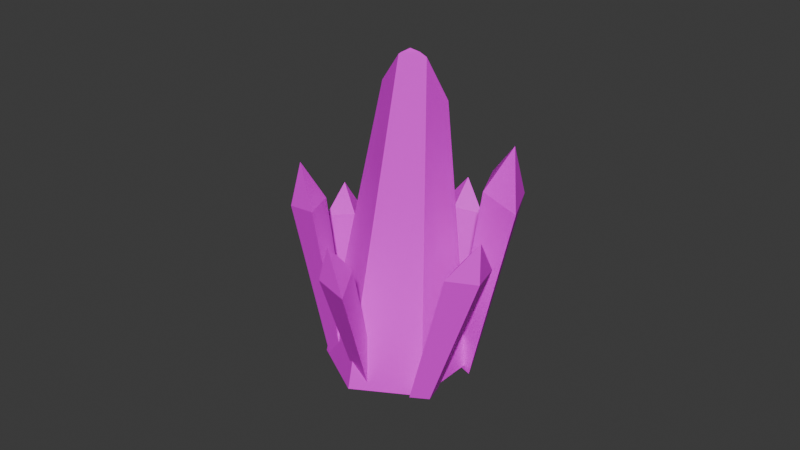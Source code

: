 # Source: Gem_Ore.blend  (saved by Blender 4.0.36; exported with 4.5.12 LTS)
import bpy
from mathutils import Matrix  # noqa: F401  (used for matrix-valued properties, if any)

bpy.ops.wm.read_factory_settings(use_empty=True)
scene = bpy.context.scene
scene.name = 'Scene'

# ---- collections
col_collection = bpy.data.collections.new('Collection'); scene.collection.children.link(col_collection)
col_collection_2 = bpy.data.collections.new('Collection 2'); scene.collection.children.link(col_collection_2)

# ---- images (referenced by path relative to the original .blend; pixels are not part of the script)
import os
ASSET_DIR = os.environ.get("B2B_ASSET_DIR", "")  # directory of the original .blend (textures are referenced by path, not embedded)
HERE = os.path.dirname(os.path.abspath(__file__))  # packed textures are extracted next to this script under _unpacked/

def load_image(name, relpath, width, height, colorspace="sRGB"):
    """Load a texture the original file referenced (path relative to the .blend, or extracted next to this script)."""
    p = next((c for c in (os.path.join(HERE, relpath), os.path.join(ASSET_DIR, relpath)) if relpath and os.path.exists(c)), "")
    if p:
        img = bpy.data.images.load(p, check_existing=True)
        img.name = name
    else:  # same state as the original file: an image datablock whose file is absent (Cycles renders it pink)
        img = bpy.data.images.new(name, width, height)
        img.source = "FILE"
        img.filepath = "//" + (relpath or name)
    img.colorspace_settings.name = colorspace
    return img
img_gem = load_image('Gem', 'Gem.png', 1024, 1024, 'sRGB')

# ---- materials (node trees are filled in below, after node groups)
mat_gem_mat = bpy.data.materials.new('Gem_Mat')
mat_gem_mat.alpha_threshold = 0.0
mat_gem_mat.use_transparent_shadow = False
mat_gem_mat.roughness = 0.5
mat_gem_mat.line_color = (0.0, 0.0, 0.0, 1.0)
mat_material = bpy.data.materials.new('Material')
mat_material.alpha_threshold = 0.0
mat_material.use_transparent_shadow = False
mat_material.roughness = 0.5
mat_material.line_color = (0.0, 0.0, 0.0, 1.0)
mat_material_001 = bpy.data.materials.new('Material.001')
mat_material_001.alpha_threshold = 0.0
mat_material_001.use_transparent_shadow = False
mat_material_001.roughness = 0.5
mat_material_001.line_color = (0.0, 0.0, 0.0, 1.0)
mat_material_002 = bpy.data.materials.new('Material.002')
mat_material_002.alpha_threshold = 0.0
mat_material_002.use_transparent_shadow = False
mat_material_002.roughness = 0.5
mat_material_002.line_color = (0.0, 0.0, 0.0, 1.0)
mat_material_004 = bpy.data.materials.new('Material.004')
mat_material_004.alpha_threshold = 0.0
mat_material_004.use_transparent_shadow = False
mat_material_004.roughness = 0.5
mat_material_004.line_color = (0.0, 0.0, 0.0, 1.0)
mat_material_005 = bpy.data.materials.new('Material.005')
mat_material_005.alpha_threshold = 0.0
mat_material_005.use_transparent_shadow = False
mat_material_005.roughness = 0.5
mat_material_005.line_color = (0.0, 0.0, 0.0, 1.0)

# ---- material node trees
mat_gem_mat.use_nodes = True; mat_gem_mat.node_tree.nodes.clear()
_N = mat_gem_mat.node_tree.nodes; _L = mat_gem_mat.node_tree.links
n0 = _N.new('ShaderNodeOutputMaterial'); n0.name = 'Material Output'; n0.location = (300, 300)
n1 = _N.new('ShaderNodeBsdfPrincipled'); n1.name = 'Principled BSDF'; n1.location = (10, 300)
n1.inputs[3].default_value = 1.45
n2 = _N.new('ShaderNodeTexImage'); n2.name = 'Image Texture'; n2.location = (-280, 275)
n2.image = img_gem
_L.new(n1.outputs[0], n0.inputs[0])
_L.new(n2.outputs[0], n1.inputs[0])
n0.is_active_output = True
mat_material.use_nodes = True; mat_material.node_tree.nodes.clear()
_N = mat_material.node_tree.nodes; _L = mat_material.node_tree.links
n0 = _N.new('ShaderNodeOutputMaterial'); n0.name = 'Material Output'; n0.location = (300, 300)
n1 = _N.new('ShaderNodeBsdfPrincipled'); n1.name = 'Principled BSDF'; n1.location = (10, 300)
n1.inputs[0].default_value = (0.801, 0.00795, 0.02404, 1.0)
n1.inputs[3].default_value = 1.45
_L.new(n1.outputs[0], n0.inputs[0])
n0.is_active_output = True
mat_material_001.use_nodes = True; mat_material_001.node_tree.nodes.clear()
_N = mat_material_001.node_tree.nodes; _L = mat_material_001.node_tree.links
n0 = _N.new('ShaderNodeOutputMaterial'); n0.name = 'Material Output'; n0.location = (300, 300)
n1 = _N.new('ShaderNodeBsdfPrincipled'); n1.name = 'Principled BSDF'; n1.location = (10, 300)
n1.inputs[3].default_value = 1.45
_L.new(n1.outputs[0], n0.inputs[0])
n0.is_active_output = True
mat_material_002.use_nodes = True; mat_material_002.node_tree.nodes.clear()
_N = mat_material_002.node_tree.nodes; _L = mat_material_002.node_tree.links
n0 = _N.new('ShaderNodeOutputMaterial'); n0.name = 'Material Output'; n0.location = (300, 300)
n1 = _N.new('ShaderNodeBsdfPrincipled'); n1.name = 'Principled BSDF'; n1.location = (10, 300)
n1.inputs[3].default_value = 1.45
_L.new(n1.outputs[0], n0.inputs[0])
n0.is_active_output = True
mat_material_004.use_nodes = True; mat_material_004.node_tree.nodes.clear()
_N = mat_material_004.node_tree.nodes; _L = mat_material_004.node_tree.links
n0 = _N.new('ShaderNodeOutputMaterial'); n0.name = 'Material Output'; n0.location = (300, 300)
n1 = _N.new('ShaderNodeBsdfPrincipled'); n1.name = 'Principled BSDF'; n1.location = (10, 300)
n1.inputs[3].default_value = 1.45
_L.new(n1.outputs[0], n0.inputs[0])
n0.is_active_output = True
mat_material_005.use_nodes = True; mat_material_005.node_tree.nodes.clear()
_N = mat_material_005.node_tree.nodes; _L = mat_material_005.node_tree.links
n0 = _N.new('ShaderNodeOutputMaterial'); n0.name = 'Material Output'; n0.location = (300, 300)
n1 = _N.new('ShaderNodeBsdfPrincipled'); n1.name = 'Principled BSDF'; n1.location = (10, 300)
n1.inputs[3].default_value = 1.45
_L.new(n1.outputs[0], n0.inputs[0])
n0.is_active_output = True

# ---- world
world_world = bpy.data.worlds.new('World'); scene.world = world_world
world_world.use_nodes = True; world_world.node_tree.nodes.clear()
_N = world_world.node_tree.nodes; _L = world_world.node_tree.links
n0 = _N.new('ShaderNodeOutputWorld'); n0.name = 'World Output'; n0.location = (300, 300)
n1 = _N.new('ShaderNodeBackground'); n1.name = 'Background'; n1.location = (10, 300)
n1.inputs[0].default_value = (0.05088, 0.05088, 0.05088, 1.0)
_L.new(n1.outputs[0], n0.inputs[0])
n0.is_active_output = True
world_world.color = (0.05088, 0.05088, 0.05088)
world_world.use_sun_shadow = False
world_world.sun_shadow_jitter_overblur = 0.0

# ---- meshes
me_cube_003 = bpy.data.meshes.new('Cube.003')
me_cube_003.from_pydata([(0.6926, 0.7649, 8.7), (0.4218, 0.4697, -1.0), (1.398, -1.401, 8.7), (0.8524, -0.8516, -1.0), (-1.397, 1.394, 8.7), (-0.8531, 0.8539, -1.0), (-0.7029, -0.7282, 8.7), (-0.4298, -0.4414, -1.0), (-0.01272, 0.01054, 11.1), (3.014, -8.272, 11.45), (2.911, -2.751, -2.059), (2.199, -11.33, 10.13), (2.414, -4.614, -2.863), (0.8464, -5.978, 12.34), (1.588, -1.351, -1.516), (0.04963, -8.972, 11.05), (1.102, -3.178, -2.304), (1.398, -10.03, 14.58), (-8.02, -1.017, 6.839), (-6.349, -0.477, -2.386), (-10.09, -1.627, 6.384), (-7.611, -0.8495, -2.664), (-7.369, 0.9813, 7.036), (-5.952, 0.7423, -2.266), (-9.395, 0.3812, 6.589), (-7.189, 0.3761, -2.539), (-9.196, -0.3768, 8.987), (0.5642, -12.85, 5.288), (-0.5325, -8.194, -4.242), (-1.878, -13.39, 5.247), (-2.023, -8.525, -4.267), (1.5, -10.81, 6.129), (0.03844, -6.949, -3.729), (-0.8941, -11.34, 6.088), (-1.422, -7.274, -3.754), (0.02775, -13.17, 8.093), (-7.799, -11.79, 4.613), (-4.519, -5.315, -3.757), (-8.162, -13.72, 2.909), (-4.74, -6.492, -4.797), (-9.507, -10.08, 5.208), (-5.561, -4.271, -3.394), (-9.861, -11.97, 3.538), (-5.777, -5.425, -4.413), (-9.754, -13.49, 6.092), (-10.36, -4.435, 8.062), (-6.412, -2.175, -3.333), (-11.17, -7.062, 7.199), (-6.902, -3.778, -3.859), (-11.94, -2.177, 7.909), (-7.373, -0.7975, -3.426), (-12.73, -4.753, 7.064), (-7.853, -2.369, -3.941), (-12.65, -5.173, 10.33), (0.2896, 0.7651, -1.006), (2.192, -4.072, -2.257), (-1.085, -7.804, -4.236), (-6.265, -6.699, -4.964), (-8.168, -1.862, -3.713), (-4.891, 1.87, -1.734), (-8.163, -8.88, 17.2), (-7.525, -11.33, 19.05), (-7.394, -11.38, 19.19), (-6.853, -11.29, 19.58), (-6.209, -11.63, 19.44), (-3.559, -9.424, 16.67), (-5.709, -11.67, 19.2), (-7.04, -7.416, 17.33), (-3.77, -6.214, 14.83), (-6.668, -6.705, 16.7)], [], [(0, 4, 8), (3, 2, 6, 7), (7, 6, 4, 5), (5, 1, 3, 7), (1, 0, 2, 3), (5, 4, 0, 1), (2, 8, 6), (8, 2, 0), (6, 8, 4), (9, 13, 17), (12, 11, 15, 16), (16, 15, 13, 14), (14, 10, 12, 16), (10, 9, 11, 12), (14, 13, 9, 10), (11, 17, 15), (17, 11, 9), (15, 17, 13), (18, 22, 26), (21, 20, 24, 25), (25, 24, 22, 23), (23, 19, 21, 25), (19, 18, 20, 21), (23, 22, 18, 19), (20, 26, 24), (26, 20, 18), (24, 26, 22), (27, 31, 35), (30, 29, 33, 34), (34, 33, 31, 32), (32, 28, 30, 34), (28, 27, 29, 30), (32, 31, 27, 28), (29, 35, 33), (35, 29, 27), (33, 35, 31), (36, 40, 44), (39, 38, 42, 43), (43, 42, 40, 41), (41, 37, 39, 43), (37, 36, 38, 39), (41, 40, 36, 37), (38, 44, 42), (44, 38, 36), (42, 44, 40), (45, 49, 53), (48, 47, 51, 52), (52, 51, 49, 50), (50, 46, 48, 52), (46, 45, 47, 48), (50, 49, 45, 46), (47, 53, 51), (53, 47, 45), (51, 53, 49), (54, 68, 65, 55), (55, 65, 66, 56), (56, 66, 64, 62, 61, 57), (57, 61, 60, 58), (58, 60, 67, 69, 59), (59, 69, 68, 54), (54, 55, 56, 57, 58, 59), (62, 64, 63), (65, 68, 69, 67, 63, 64, 66), (63, 67, 60, 61, 62)])
_uv = me_cube_003.uv_layers.new(name='UVMap')
_uv.uv.foreach_set('vector', [0.7815, 0.1797, 0.7801, 0.2259, 0.7266, 0.1895, 0.9838, 0.1797, 0.7743, 0.1797, 0.7779, 0.1344, 0.986, 0.1521, 0.9871, 0.1178, 0.78, 0.1344, 0.78, 0.0919, 0.9871, 0.0919, 0.7266, 0.6936, 0.7435, 0.6705, 0.773, 0.6705, 0.7555, 0.6936, 0.9864, 0.0919, 0.7781, 0.0919, 0.7814, 0.05244, 0.9885, 0.06782, 0.9841, 0.2259, 0.7801, 0.2259, 0.7815, 0.1797, 0.9849, 0.1977, 0.7743, 0.1797, 0.7266, 0.1462, 0.7779, 0.1344, 0.7266, 0.06977, 0.7814, 0.05244, 0.7781, 0.0919, 0.78, 0.1344, 0.7266, 0.1186, 0.78, 0.0919, 0.1683, 0.6104, 0.1165, 0.5987, 0.139, 0.5362, 0.04543, 0.9285, 2.745e-08, 0.6168, 0.04453, 0.6162, 0.0726, 0.9281, 0.0726, 0.9281, 0.04453, 0.6162, 0.1165, 0.6108, 0.1165, 0.9248, 0.503, 0.532, 0.5267, 0.497, 0.5713, 0.497, 0.5467, 0.532, 0.5866, 0.4683, 0.2791, 0.497, 0.2741, 0.4234, 0.5836, 0.4234, 0.1165, 0.9104, 0.1165, 0.5987, 0.1683, 0.6104, 0.1481, 0.9175, 0.8217, 0.6456, 0.7266, 0.6456, 0.7972, 0.6025, 0.1968, 0.4859, 0.2741, 0.4234, 0.2791, 0.497, 0.04453, 0.6162, 0.05324, 0.5362, 0.1165, 0.6108, 0.7745, 0.3134, 0.7713, 0.3588, 0.7266, 0.3197, 0.9706, 0.4042, 0.7792, 0.4042, 0.7802, 0.3588, 0.9713, 0.3765, 0.9779, 0.2969, 0.7786, 0.3134, 0.779, 0.271, 0.9781, 0.271, 0.6813, 0.5192, 0.6972, 0.497, 0.7262, 0.497, 0.7097, 0.5192, 0.9783, 0.2534, 0.7769, 0.271, 0.7738, 0.2259, 0.9764, 0.2259, 0.9732, 0.3588, 0.7713, 0.3588, 0.7745, 0.3134, 0.9752, 0.3311, 0.7792, 0.4042, 0.7266, 0.367, 0.7802, 0.3588, 0.7266, 0.2583, 0.7738, 0.2259, 0.7769, 0.271, 0.7786, 0.3134, 0.7266, 0.2991, 0.779, 0.271, 0.638, 0.5972, 0.5868, 0.5955, 0.6284, 0.5362, 0.5361, 0.8189, 0.5361, 0.5887, 0.5868, 0.5926, 0.5671, 0.8212, 0.6573, 0.813, 0.638, 0.5889, 0.6875, 0.5821, 0.6875, 0.8089, 0.6301, 0.5221, 0.6488, 0.497, 0.6813, 0.497, 0.662, 0.5221, 0.9994, 0.032, 0.7871, 0.05244, 0.7882, 5.294e-08, 1.0, 5.49e-08, 0.5868, 0.8149, 0.5868, 0.5955, 0.638, 0.5972, 0.6181, 0.8159, 0.5361, 0.5887, 0.5754, 0.5362, 0.5868, 0.5926, 0.7266, 0.03974, 0.7882, 5.294e-08, 0.7871, 0.05244, 0.638, 0.5889, 0.6529, 0.5362, 0.6875, 0.5821, 0.3973, 0.5941, 0.3696, 0.5999, 0.4068, 0.5362, 0.453, 0.8139, 0.453, 0.5825, 0.4815, 0.5978, 0.4704, 0.8233, 0.4704, 0.8233, 0.4815, 0.5978, 0.5361, 0.6025, 0.5037, 0.8261, 0.7266, 0.6461, 0.7589, 0.6456, 0.7766, 0.6705, 0.744, 0.6705, 0.419, 0.8314, 0.3973, 0.5941, 0.453, 0.59, 0.453, 0.8289, 0.4148, 0.5333, 0.1968, 0.5333, 0.2163, 0.497, 0.4267, 0.5111, 0.503, 0.5251, 0.4267, 0.5251, 0.4766, 0.497, 0.4068, 0.5362, 0.453, 0.59, 0.3973, 0.5941, 0.4815, 0.5978, 0.499, 0.5362, 0.5361, 0.6025, 0.209, 0.6, 0.1683, 0.599, 0.1796, 0.5362, 0.2708, 0.8297, 0.2708, 0.5841, 0.3091, 0.6052, 0.2942, 0.8427, 0.2942, 0.8427, 0.3091, 0.6052, 0.3696, 0.6077, 0.3311, 0.8441, 0.5713, 0.5258, 0.5923, 0.497, 0.6301, 0.497, 0.6083, 0.5258, 0.2331, 0.8538, 0.209, 0.5954, 0.2708, 0.5909, 0.2708, 0.8511, 0.1842, 0.8633, 0.1683, 0.599, 0.209, 0.6, 0.209, 0.8639, 0.2708, 0.5841, 0.3255, 0.5362, 0.3091, 0.6052, 0.2183, 0.5362, 0.2708, 0.5909, 0.209, 0.5954, 0.3091, 0.6052, 0.3255, 0.5362, 0.3696, 0.6077, 0.686, 0.3086, 0.3151, 0.215, 0.2645, 0.1602, 0.6985, 0.2177, 0.6985, 0.2177, 0.2645, 0.1602, 0.1968, 0.1131, 0.7166, 0.1131, 0.7266, 0.1131, 0.2082, 0.09323, 0.2014, 0.08339, 0.2032, 0.05722, 0.2057, 0.05395, 0.7266, -1.619e-08, 1.285e-08, 0.5362, 6.105e-08, 0.01169, 0.0404, 0.06229, 0.09797, 0.5337, 0.09797, 0.5337, 0.0404, 0.06229, 0.07577, 0.06496, 0.08935, 0.08108, 0.1968, 0.5052, 0.6966, 0.4234, 0.274, 0.3822, 0.3247, 0.3278, 0.695, 0.3086, 0.7847, 0.4042, 0.8996, 0.4042, 0.9564, 0.5034, 0.8983, 0.6025, 0.7834, 0.6025, 0.7266, 0.5034, 0.2032, 0.05722, 0.2014, 0.08339, 0.1968, 0.06996, 0.2756, 0.3086, 0.3247, 0.3278, 0.274, 0.3822, 0.257, 0.3861, 0.1968, 0.3643, 0.2007, 0.3501, 0.2075, 0.3401, 0.005739, -1.213e-08, 0.07577, 0.06496, 0.0404, 0.06229, 6.105e-08, 0.01169, 6.57e-05, 0.008493])
me_cube_003.materials.append(mat_gem_mat)
me_cube_003.materials.append(mat_material)
me_cube_003.materials.append(mat_material_001)
me_cube_003.materials.append(mat_material_002)
me_cube_003.materials.append(mat_material_004)
me_cube_003.materials.append(mat_material_005)
me_cube_003.use_mirror_vertex_groups = False
me_cube_003.update()
me_cube_006 = bpy.data.meshes.new('Cube.006')
me_cube_006.from_pydata([(-1.0, -1.0, -1.0), (-1.0, -1.0, 1.0), (-1.0, 1.0, -1.0), (-1.0, 1.0, 1.0), (1.0, -1.0, -1.0), (1.0, -1.0, 1.0), (1.0, 1.0, -1.0), (1.0, 1.0, 1.0)], [], [(0, 1, 3, 2), (2, 3, 7, 6), (6, 7, 5, 4), (4, 5, 1, 0), (2, 6, 4, 0), (7, 3, 1, 5)])
_uv = me_cube_006.uv_layers.new(name='UVMap')
_uv.uv.foreach_set('vector', [0.375, 0.0, 0.625, 0.0, 0.625, 0.25, 0.375, 0.25, 0.375, 0.25, 0.625, 0.25, 0.625, 0.5, 0.375, 0.5, 0.375, 0.5, 0.625, 0.5, 0.625, 0.75, 0.375, 0.75, 0.375, 0.75, 0.625, 0.75, 0.625, 1.0, 0.375, 1.0, 0.125, 0.5, 0.375, 0.5, 0.375, 0.75, 0.125, 0.75, 0.625, 0.5, 0.875, 0.5, 0.875, 0.75, 0.625, 0.75])
me_cube_006.update()
me_cube_007 = bpy.data.meshes.new('Cube.007')
me_cube_007.from_pydata([(-1.0, -1.0, -1.0), (-1.0, -1.0, 1.0), (-1.0, 1.0, -1.0), (-1.0, 1.0, 1.0), (1.0, -1.0, -1.0), (1.0, -1.0, 1.0), (1.0, 1.0, -1.0), (1.0, 1.0, 1.0)], [], [(0, 1, 3, 2), (2, 3, 7, 6), (6, 7, 5, 4), (4, 5, 1, 0), (2, 6, 4, 0), (7, 3, 1, 5)])
_uv = me_cube_007.uv_layers.new(name='UVMap')
_uv.uv.foreach_set('vector', [0.375, 0.0, 0.625, 0.0, 0.625, 0.25, 0.375, 0.25, 0.375, 0.25, 0.625, 0.25, 0.625, 0.5, 0.375, 0.5, 0.375, 0.5, 0.625, 0.5, 0.625, 0.75, 0.375, 0.75, 0.375, 0.75, 0.625, 0.75, 0.625, 1.0, 0.375, 1.0, 0.125, 0.5, 0.375, 0.5, 0.375, 0.75, 0.125, 0.75, 0.625, 0.5, 0.875, 0.5, 0.875, 0.75, 0.625, 0.75])
me_cube_007.update()
me_cube_008 = bpy.data.meshes.new('Cube.008')
me_cube_008.from_pydata([(-1.0, -1.0, -1.0), (-1.0, -1.0, 4.718), (-1.0, 1.0, -1.0), (-1.0, 1.0, 4.718), (1.0, -1.0, -1.0), (1.0, -1.0, 4.718), (1.0, 1.0, -1.0), (1.0, 1.0, 4.718)], [], [(0, 1, 3, 2), (2, 3, 7, 6), (6, 7, 5, 4), (4, 5, 1, 0), (2, 6, 4, 0), (7, 3, 1, 5)])
_uv = me_cube_008.uv_layers.new(name='UVMap')
_uv.uv.foreach_set('vector', [0.375, 0.0, 0.625, 0.0, 0.625, 0.25, 0.375, 0.25, 0.375, 0.25, 0.625, 0.25, 0.625, 0.5, 0.375, 0.5, 0.375, 0.5, 0.625, 0.5, 0.625, 0.75, 0.375, 0.75, 0.375, 0.75, 0.625, 0.75, 0.625, 1.0, 0.375, 1.0, 0.125, 0.5, 0.375, 0.5, 0.375, 0.75, 0.125, 0.75, 0.625, 0.5, 0.875, 0.5, 0.875, 0.75, 0.625, 0.75])
me_cube_008.update()

# ---- objects
ob_cube_003 = bpy.data.objects.new('Cube.003', me_cube_003)
ob_cube_006 = bpy.data.objects.new('Cube.006', me_cube_006)
ob_cube_007 = bpy.data.objects.new('Cube.007', me_cube_007)
ob_cube_008 = bpy.data.objects.new('Cube.008', me_cube_008)

# ---- transforms, parenting, visibility, modifiers, constraints
ob_cube_003.location = (0.07206, 2.232, 0.0)
ob_cube_003.rotation_euler = (-0.3301, 0.1994, 0.6756)
ob_cube_003.scale = (0.4457, 0.4457, 0.4457)
ob_cube_003.lock_rotations_4d = False
ob_cube_003.empty_display_type = 'ARROWS'
ob_cube_003.lineart.crease_threshold = 0.0
ob_cube_006.location = (0.0, -0.146, 12.05)
ob_cube_006.rotation_euler = (-0.4472, -0.7595, 0.3743)
ob_cube_006.scale = (4.679, 3.913, 1.451)
ob_cube_007.location = (0.0, -0.146, 12.05)
ob_cube_007.rotation_euler = (0.06093, -0.5894, 1.908)
ob_cube_007.scale = (4.679, 3.913, 1.451)
ob_cube_008.location = (0.0, 1.262, 11.13)
ob_cube_008.rotation_euler = (-0.08442, -1.062, 4.838)
ob_cube_008.scale = (4.679, 3.913, 1.451)

# ---- collection membership
col_collection.objects.link(ob_cube_003)
col_collection_2.objects.link(ob_cube_006)
col_collection_2.objects.link(ob_cube_007)
col_collection_2.objects.link(ob_cube_008)
def _layer_coll(name, lc=None):
    lc = lc or bpy.context.view_layer.layer_collection
    for c in lc.children:
        if c.name == name: return c
        r = _layer_coll(name, c)
        if r: return r
_layer_coll('Collection 2').exclude = True

# ---- scene / render settings (as saved in the file)
scene.frame_start = 1; scene.frame_end = 250; scene.frame_set(0)
scene.render.engine = 'BLENDER_EEVEE_NEXT'
scene.cycles.sampling_pattern = 'TABULATED_SOBOL'
bpy.context.view_layer.update()

# ---- added for rendering (the .blend has no active camera and no usable light): camera, sun
cam_auto = bpy.data.cameras.new('AutoCamera')
cam_auto.lens = 50.0
cam_auto.sensor_width = 36.0
cam_auto.clip_end = 1000.0
ob_auto_camera = bpy.data.objects.new('AutoCamera', cam_auto)
scene.collection.objects.link(ob_auto_camera)
ob_auto_camera.location = (20.0292, -23.8549, 20.3704)
ob_auto_camera.rotation_euler = (1.09748, -7.21219e-08, 0.694738)
scene.camera = ob_auto_camera
light_auto_sun = bpy.data.lights.new('AutoSun', 'SUN')
light_auto_sun.energy = 3.0
light_auto_sun.angle = 0.0523599
ob_auto_sun = bpy.data.objects.new('AutoSun', light_auto_sun)
scene.collection.objects.link(ob_auto_sun)
ob_auto_sun.rotation_euler = (0.872665, 0.174533, 0.523599)
bpy.context.view_layer.update()
